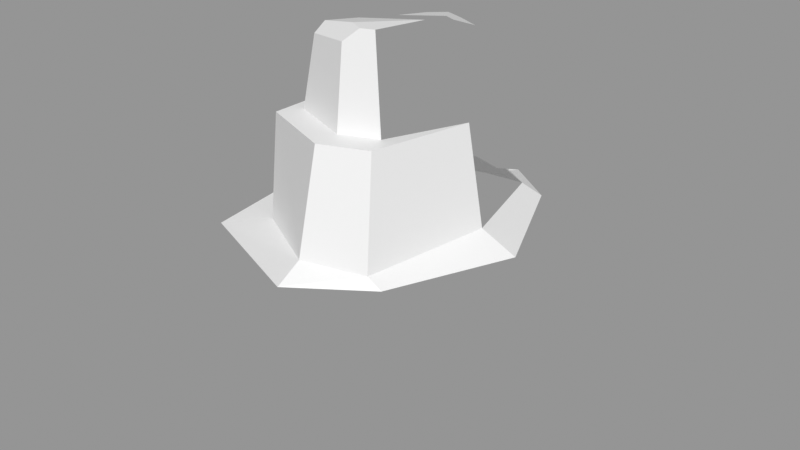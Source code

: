 # Source: Rock_Round_l_2C_04.blend  (saved by Blender 3.0.42; exported with 4.5.12 LTS)
import bpy
from mathutils import Matrix  # noqa: F401  (used for matrix-valued properties, if any)

bpy.ops.wm.read_factory_settings(use_empty=True)
scene = bpy.context.scene
scene.name = 'Scene'

# ---- images (referenced by path relative to the original .blend; pixels are not part of the script)
import os
ASSET_DIR = os.environ.get("B2B_ASSET_DIR", "")  # directory of the original .blend (textures are referenced by path, not embedded)
HERE = os.path.dirname(os.path.abspath(__file__))  # packed textures are extracted next to this script under _unpacked/

def load_image(name, relpath, width, height, colorspace="sRGB"):
    """Load a texture the original file referenced (path relative to the .blend, or extracted next to this script)."""
    p = next((c for c in (os.path.join(HERE, relpath), os.path.join(ASSET_DIR, relpath)) if relpath and os.path.exists(c)), "")
    if p:
        img = bpy.data.images.load(p, check_existing=True)
        img.name = name
    else:  # same state as the original file: an image datablock whose file is absent (Cycles renders it pink)
        img = bpy.data.images.new(name, width, height)
        img.source = "FILE"
        img.filepath = "//" + (relpath or name)
    img.colorspace_settings.name = colorspace
    return img
img_rocks_texture_atlas_1024x1024_png = load_image('Rocks_Texture_Atlas_1024x1024.png', 'Rocks_Texture_Atlas_1024x1024.png', 1024, 1024, 'sRGB')

# ---- materials (node trees are filled in below, after node groups)
mat_rocks_057 = bpy.data.materials.new('Rocks.057')
mat_rocks_057.use_transparent_shadow = False
mat_rocks_057.diffuse_color = (1.0, 1.0, 1.0, 1.0)
mat_rocks_057.roughness = 0.69
mat_rocks_057.specular_intensity = 0.0
mat_material_051 = bpy.data.materials.new('Material.051')
mat_material_051.use_transparent_shadow = False
mat_material_051.roughness = 0.5

# ---- material node trees
mat_rocks_057.use_nodes = True; mat_rocks_057.node_tree.nodes.clear()
_N = mat_rocks_057.node_tree.nodes; _L = mat_rocks_057.node_tree.links
n0 = _N.new('ShaderNodeBsdfPrincipled'); n0.name = 'Principled BSDF'; n0.location = (10, 300)
n0.distribution = 'GGX'
n0.subsurface_method = 'RANDOM_WALK_SKIN'
n0.inputs[2].default_value = 0.69
n0.inputs[3].default_value = 1.45
n0.inputs[4].default_value = 0.0
n0.inputs[13].default_value = 0.0
n1 = _N.new('ShaderNodeOutputMaterial'); n1.name = 'Material Output'; n1.location = (300, 300)
n2 = _N.new('ShaderNodeNormalMap'); n2.name = 'Normal Map'; n2.location = (-300, -300)
n2.label = 'Normal/Map'
n3 = _N.new('ShaderNodeTexImage'); n3.name = 'Image Texture'; n3.location = (-300, 600)
n3.image = img_rocks_texture_atlas_1024x1024_png
_L.new(n0.outputs[0], n1.inputs[0])
_L.new(n2.outputs[0], n0.inputs[5])
_L.new(n3.outputs[0], n0.inputs[0])
n1.is_active_output = True
mat_material_051.use_nodes = True; mat_material_051.node_tree.nodes.clear()
_N = mat_material_051.node_tree.nodes; _L = mat_material_051.node_tree.links
n0 = _N.new('ShaderNodeBsdfPrincipled'); n0.name = 'Principled BSDF'; n0.location = (10, 300)
n0.distribution = 'GGX'
n0.subsurface_method = 'RANDOM_WALK_SKIN'
n0.inputs[3].default_value = 1.45
n0.inputs[27].default_value = (0.0, 0.0, 0.0, 1.0)
n0.inputs[28].default_value = 1.0
n1 = _N.new('ShaderNodeOutputMaterial'); n1.name = 'Material Output'; n1.location = (300, 300)
n2 = _N.new('ShaderNodeNormalMap'); n2.name = 'Normal Map'; n2.location = (-300, -300)
n2.label = 'Normal/Map'
n2.inputs[0].default_value = 0.0
_L.new(n0.outputs[0], n1.inputs[0])
_L.new(n2.outputs[0], n0.inputs[5])
n1.is_active_output = True

# ---- meshes
me_rock_round_l_2c_04_002 = bpy.data.meshes.new('Rock_Round_l_2C_04.002')
me_rock_round_l_2c_04_002.from_pydata([(0.0, -0.518, -0.9625), (-0.6903, -0.518, -0.6806), (-0.7967, -0.518, 4.207e-08), (-0.6903, -0.4519, 0.6806), (8.535e-08, -0.3, 0.9625), (0.4287, -0.3, 0.6806), (0.7147, -0.4519, -1.148e-08), (0.4287, -0.518, -0.6806), (-0.6256, 0.613, -0.6024), (-0.7011, 0.613, 3.642e-08), (-0.6256, 0.613, 0.6024), (0.001264, 0.613, 0.8519), (0.3598, 0.613, 0.6024), (0.6194, 0.613, -1.098e-08), (0.3598, 0.613, -0.6024), (0.001264, 0.613, -0.6455), (-0.349, 0.6572, -0.4565), (-0.5515, 0.6383, 2.983e-08), (-0.4737, 0.613, 0.4164), (0.001264, 0.6864, 0.719), (0.2881, 0.6607, 0.607), (0.4352, 0.6962, -8.671e-09), (0.2881, 0.6851, -0.5336), (-0.003144, 1.178, -0.5194), (-0.2849, 1.178, -0.3673), (-0.2504, 1.3, 0.009577), (-0.3186, 1.178, 0.3335), (-0.002938, 1.178, 0.4591), (0.1803, 1.178, 0.3876), (0.2717, 1.3, 0.009577), (0.2277, 1.178, -0.4293), (-0.3853, 1.178, 0.4407), (-0.3748, 1.178, 2.47e-08), (-0.003144, 1.178, 0.5928), (0.2277, 1.178, 0.5027), (0.346, 1.178, -6.276e-09), (0.1224, 1.629, 0.3509), (-0.002594, 1.314, -0.4055), (-0.1592, 1.314, -0.321), (0.1256, 1.314, -0.3555), (-0.1648, 1.314, -0.03868), (0.1914, 1.314, -0.03868), (-0.002521, 1.487, -0.3905), (0.1125, 1.483, -0.346), (0.1611, 1.57, -0.1189), (0.05994, 1.629, 0.3753), (-0.008092, 1.568, 0.4099), (-0.2529, 1.533, 0.3167), (-0.1999, 1.559, 0.09116), (0.1881, 1.628, 0.1131), (-0.1411, 1.503, -0.3143), (-0.1427, 1.536, -0.1082), (0.1183, 1.578, -0.1214), (-0.05218, 1.51, -0.3617), (-0.01753, 1.629, 0.3329), (-0.2328, 1.582, 0.2698), (-0.1709, 0.613, -0.7834), (0.09825, 0.613, -0.7844), (0.000605, 0.2935, -0.9095), (0.001264, 0.613, -0.7301)], [], [(20, 11, 12), (18, 9, 10), (58, 56, 59), (26, 32, 31), (28, 35, 29), (25, 35, 32), (35, 40, 32), (2, 3, 10, 9), (36, 45, 46), (54, 36, 49), (57, 58, 59), (56, 58, 1), (15, 59, 56), (12, 5, 6, 13), (8, 1, 2, 9), (23, 15, 16, 24), (11, 4, 5, 12), (33, 19, 20, 34), (20, 19, 11), (18, 17, 9), (57, 59, 15), (10, 11, 19, 18), (41, 35, 30, 39), (16, 15, 56, 8), (24, 16, 17, 32), (38, 37, 23, 24), (44, 41, 39, 43), (47, 26, 27, 46), (6, 7, 14, 13), (34, 28, 27, 33), (30, 35, 21, 22), (28, 36, 46, 27), (23, 30, 22, 15), (39, 30, 23, 37), (12, 13, 21, 20), (26, 25, 32), (47, 48, 25, 26), (54, 55, 47, 46), (28, 34, 35), (25, 29, 35), (35, 41, 40), (31, 18, 19, 33), (52, 44, 43, 53), (22, 14, 57, 15), (48, 55, 54, 49), (48, 49, 29, 25), (3, 4, 11, 10), (40, 38, 24, 32), (34, 20, 21, 35), (32, 17, 18, 31), (54, 45, 36), (41, 52, 51, 40), (45, 54, 46), (43, 42, 53), (13, 14, 22, 21), (51, 50, 38, 40), (41, 44, 52), (53, 37, 38, 50), (42, 37, 53), (8, 9, 17, 16), (31, 33, 27, 26), (48, 47, 55), (29, 49, 36, 28), (57, 14, 7, 58), (7, 0, 58), (51, 52, 53, 50), (0, 1, 58), (8, 56, 1), (43, 39, 37, 42), (4, 3, 6, 5), (3, 2, 7, 6), (0, 7, 2, 1)])
me_rock_round_l_2c_04_002.polygons.foreach_set('use_smooth', [True] * 72)
me_rock_round_l_2c_04_002.polygons.foreach_set('material_index', [1, 1, 0, 1, 0, 0, 0, 0, 1, 1, 0, 0, 1, 0, 0, 0, 0, 1, 1, 1, 1, 1, 0, 1, 0, 0, 0, 1, 0, 1, 0, 1, 0, 0, 1, 0, 0, 1, 1, 0, 0, 1, 1, 1, 1, 0, 0, 0, 1, 1, 1, 0, 1, 1, 1, 0, 0, 0, 0, 1, 1, 1, 0, 0, 0, 1, 0, 0, 0, 0, 0, 0])
_k = set([(0, 1), (0, 7), (0, 58), (1, 2), (1, 8), (1, 56), (1, 58), (2, 3), (2, 7), (2, 9), (3, 4), (3, 6), (3, 10), (4, 5), (4, 11), (5, 6), (5, 12), (6, 7), (6, 13), (7, 14), (7, 58), (8, 9), (8, 16), (8, 56), (9, 10), (9, 17), (9, 18), (10, 11), (10, 18), (11, 12), (11, 19), (11, 20), (12, 13), (12, 20), (13, 14), (13, 21), (14, 22), (14, 57), (15, 16), (15, 22), (15, 23), (15, 56), (15, 57), (16, 17), (16, 24), (17, 18), (17, 32), (18, 19), (18, 31), (19, 20), (19, 33), (20, 21), (20, 34), (21, 22), (21, 35), (22, 30), (23, 24), (23, 30), (23, 37), (24, 32), (24, 38), (25, 26), (25, 29), (25, 32), (25, 48), (26, 27), (26, 32), (26, 47), (27, 28), (27, 46), (28, 29), (28, 35), (28, 36), (29, 35), (29, 49), (30, 35), (30, 39), (31, 32), (31, 33), (32, 35), (32, 40), (33, 34), (34, 35), (35, 41), (36, 45), (36, 49), (37, 38), (37, 39), (37, 42), (38, 40), (38, 50), (39, 41), (39, 43), (40, 41), (40, 51), (41, 44), (42, 43), (42, 53), (43, 44), (44, 52), (45, 46), (45, 54), (46, 47), (47, 48), (47, 55), (48, 49), (48, 55), (49, 54), (50, 51), (50, 53), (51, 52), (52, 53), (54, 55), (56, 58), (56, 59), (57, 58), (57, 59), (58, 59)])
me_rock_round_l_2c_04_002.attributes.new('sharp_edge', 'BOOLEAN', 'EDGE').data.foreach_set('value', [ (min(e.vertices), max(e.vertices)) in _k for e in me_rock_round_l_2c_04_002.edges])
_uv = me_rock_round_l_2c_04_002.uv_layers.new(name='UVMap')
_uv.uv.foreach_set('vector', [0.9228, 0.1737, 0.9176, 0.1756, 0.9232, 0.1725, 0.9206, 0.1848, 0.9249, 0.1905, 0.9171, 0.1857, 0.6004, 0.9071, 0.5963, 0.9032, 0.5986, 0.902, 0.9428, 0.1574, 0.9402, 0.1616, 0.9425, 0.1556, 0.5642, 0.9607, 0.5704, 0.9607, 0.57, 0.9628, 0.5757, 0.9681, 0.5704, 0.9607, 0.5783, 0.968, 0.5519, 0.9303, 0.5491, 0.9383, 0.5454, 0.9398, 0.583, 0.9228, 0.5729, 0.9231, 0.5718, 0.9075, 0.5806, 0.9063, 0.5641, 0.9673, 0.5631, 0.9673, 0.562, 0.9665, 0.9435, 0.1668, 0.9452, 0.1655, 0.9477, 0.1682, 0.5322, 0.903, 0.5288, 0.907, 0.5309, 0.902, 0.5963, 0.9032, 0.6004, 0.9071, 0.5929, 0.9212, 0.9379, 0.1847, 0.9391, 0.1852, 0.9389, 0.1879, 0.5556, 0.9074, 0.5544, 0.9208, 0.5434, 0.9215, 0.5461, 0.9061, 0.5894, 0.905, 0.5929, 0.9212, 0.583, 0.9228, 0.5806, 0.9063, 0.5615, 0.9311, 0.5644, 0.9237, 0.5692, 0.927, 0.5653, 0.9333, 0.5619, 0.9079, 0.5619, 0.9214, 0.5544, 0.9208, 0.5556, 0.9074, 0.5409, 0.9316, 0.5384, 0.9246, 0.5427, 0.9232, 0.5444, 0.9307, 0.9228, 0.1737, 0.9196, 0.1767, 0.9176, 0.1756, 0.9206, 0.1848, 0.9258, 0.1884, 0.9249, 0.1905, 0.9404, 0.1841, 0.9391, 0.1852, 0.9379, 0.1847, 0.9171, 0.1857, 0.9176, 0.1756, 0.9196, 0.1767, 0.9206, 0.1848, 0.5525, 0.9337, 0.5519, 0.9303, 0.5583, 0.9303, 0.5582, 0.9331, 0.9332, 0.1884, 0.9379, 0.1847, 0.9389, 0.1879, 0.9336, 0.1931, 0.5653, 0.9333, 0.5692, 0.927, 0.575, 0.9311, 0.5693, 0.9368, 0.5632, 0.9352, 0.5606, 0.9336, 0.5615, 0.9311, 0.5653, 0.9333, 0.5548, 0.9372, 0.5525, 0.9337, 0.5582, 0.9331, 0.5579, 0.9358, 0.5582, 0.9666, 0.5566, 0.9616, 0.5614, 0.9609, 0.562, 0.9665, 0.5434, 0.9215, 0.5327, 0.9203, 0.5367, 0.9042, 0.5461, 0.9061, 0.9511, 0.158, 0.9499, 0.1594, 0.9478, 0.1574, 0.9485, 0.1556, 0.5583, 0.9303, 0.5519, 0.9303, 0.5518, 0.9232, 0.5599, 0.9234, 0.5642, 0.9607, 0.5641, 0.9673, 0.562, 0.9665, 0.5614, 0.9609, 0.5615, 0.9311, 0.5583, 0.9303, 0.5599, 0.9234, 0.5644, 0.9237, 0.5582, 0.9331, 0.5583, 0.9303, 0.5615, 0.9311, 0.5606, 0.9336, 0.9232, 0.1725, 0.9328, 0.1725, 0.9316, 0.1752, 0.9228, 0.1737, 0.5566, 0.9616, 0.5528, 0.9651, 0.5518, 0.9627, 0.5582, 0.9666, 0.5552, 0.9682, 0.5528, 0.9651, 0.5566, 0.9616, 0.9435, 0.1668, 0.9411, 0.1691, 0.9402, 0.1685, 0.9428, 0.1655, 0.9499, 0.1594, 0.9511, 0.158, 0.95, 0.1655, 0.5757, 0.9681, 0.57, 0.9628, 0.5704, 0.9607, 0.5519, 0.9303, 0.5525, 0.9337, 0.5491, 0.9383, 0.5354, 0.9342, 0.5306, 0.9274, 0.5384, 0.9246, 0.5409, 0.9316, 0.9443, 0.1725, 0.9449, 0.1725, 0.9443, 0.1761, 0.9418, 0.1762, 0.9378, 0.1802, 0.9394, 0.1794, 0.9404, 0.1841, 0.9379, 0.1847, 0.9427, 0.1712, 0.9411, 0.1691, 0.9435, 0.1668, 0.9477, 0.1682, 0.5726, 0.9705, 0.5676, 0.9676, 0.57, 0.9628, 0.5757, 0.9681, 0.5729, 0.9231, 0.5619, 0.9214, 0.5619, 0.9079, 0.5718, 0.9075, 0.5659, 0.9386, 0.5632, 0.9352, 0.5653, 0.9333, 0.5693, 0.9368, 0.5444, 0.9307, 0.5427, 0.9232, 0.5518, 0.9232, 0.5519, 0.9303, 0.53, 0.9377, 0.5254, 0.9308, 0.5306, 0.9274, 0.5354, 0.9342, 0.9435, 0.1668, 0.9442, 0.1657, 0.9452, 0.1655, 0.5525, 0.9337, 0.5545, 0.9377, 0.5518, 0.9401, 0.5491, 0.9383, 0.9442, 0.1657, 0.9435, 0.1668, 0.9428, 0.1655, 0.9443, 0.1761, 0.9426, 0.1767, 0.9418, 0.1762, 0.9328, 0.1725, 0.9394, 0.1794, 0.9378, 0.1802, 0.9316, 0.1752, 0.563, 0.9399, 0.5614, 0.9375, 0.5632, 0.9352, 0.5659, 0.9386, 0.5525, 0.9337, 0.5548, 0.9372, 0.5545, 0.9377, 0.5602, 0.9369, 0.5606, 0.9336, 0.5632, 0.9352, 0.5614, 0.9375, 0.5596, 0.9362, 0.5606, 0.9336, 0.5602, 0.9369, 0.9336, 0.1931, 0.9249, 0.1905, 0.9258, 0.1884, 0.9332, 0.1884, 0.9425, 0.1556, 0.9485, 0.1556, 0.9478, 0.1574, 0.9428, 0.1574, 0.5552, 0.9682, 0.5582, 0.9666, 0.5578, 0.9676, 0.57, 0.9628, 0.5676, 0.9676, 0.5641, 0.9673, 0.5642, 0.9607, 0.5322, 0.903, 0.5367, 0.9042, 0.5327, 0.9203, 0.5288, 0.907, 0.5327, 0.9203, 0.5254, 0.9184, 0.5288, 0.907, 0.9404, 0.1725, 0.9443, 0.1725, 0.9418, 0.1762, 0.9405, 0.1756, 0.6035, 0.9186, 0.5929, 0.9212, 0.6004, 0.9071, 0.5894, 0.905, 0.5963, 0.9032, 0.5929, 0.9212, 0.5579, 0.9358, 0.5582, 0.9331, 0.5606, 0.9336, 0.5596, 0.9362, 0.5254, 0.9478, 0.5334, 0.9401, 0.5346, 0.9629, 0.5267, 0.9552, 0.5334, 0.9401, 0.5432, 0.9425, 0.5455, 0.9629, 0.5346, 0.9629, 0.5517, 0.9587, 0.5455, 0.9629, 0.5432, 0.9425, 0.5518, 0.9478])
me_rock_round_l_2c_04_002.materials.append(mat_rocks_057)
me_rock_round_l_2c_04_002.materials.append(mat_material_051)
me_rock_round_l_2c_04_002.use_remesh_fix_poles = True
me_rock_round_l_2c_04_002.use_remesh_preserve_attributes = False
me_rock_round_l_2c_04_002.update()
me_rock_round_l_2c_04_002.normals_split_custom_set([tuple(v) for v in zip(*[iter([0.4503, 0.6153, 0.647, 0.4503, 0.6153, 0.647, 0.4503, 0.6153, 0.647, 0.0, 1.0, 1.412e-07, 0.0, 1.0, 1.412e-07, 0.0, 1.0, 1.412e-07, 0.2607, 0.4723, -0.842, 0.2607, 0.4723, -0.842, 0.2607, 0.4723, -0.842, 0.0, 1.0, -1.912e-07, 0.0, 1.0, -3.294e-07, 0.0, 1.0, -9.112e-08, 0.8134, 0.4664, 0.3476, 0.8134, 0.4664, 0.3476, 0.8134, 0.4664, 0.3476, -4.267e-08, 0.07804, -0.997, -3.628e-08, 0.07804, -0.997, -4.343e-08, 0.07804, -0.997, 3.42e-08, 0.2728, 0.9621, 4.367e-08, 0.2728, 0.9621, 4.557e-08, 0.2728, 0.9621, -0.9877, 0.07697, 0.1361, -0.9877, 0.07697, 0.1361, -0.9877, 0.07697, 0.1361, -0.9877, 0.07697, 0.1361, 0.3609, 0.1214, 0.9247, 0.3609, 0.1214, 0.9247, 0.3609, 0.1214, 0.9247, 9.983e-05, 1.0, -0.0007752, 0.0001146, 1.0, -0.0008898, 0.0004811, 1.0, -0.003732, -0.4389, 0.4407, -0.783, -0.4389, 0.4407, -0.783, -0.4389, 0.4407, -0.783, -0.4352, 0.1187, -0.8925, -0.4352, 0.1187, -0.8925, -0.4352, 0.1187, -0.8925, 0.0, 1.0, -1.48e-07, 0.0, 1.0, -1.925e-07, 0.0, 1.0, 0.0, 0.9202, 0.09143, 0.3805, 0.9202, 0.09143, 0.3805, 0.9202, 0.09143, 0.3805, 0.9202, 0.09143, 0.3805, -0.9873, 0.07483, -0.14, -0.9873, 0.07483, -0.14, -0.9873, 0.07483, -0.14, -0.9873, 0.07483, -0.14, -0.455, 0.1973, -0.8684, -0.455, 0.1973, -0.8684, -0.455, 0.1973, -0.8684, -0.455, 0.1973, -0.8684, 0.5564, 0.1058, 0.8242, 0.5564, 0.1058, 0.8242, 0.5564, 0.1058, 0.8242, 0.5564, 0.1058, 0.8242, 0.3638, 0.2296, 0.9027, 0.3638, 0.2296, 0.9027, 0.3638, 0.2296, 0.9027, 0.3638, 0.2296, 0.9027, 0.2579, 0.8461, 0.4666, 0.2579, 0.8461, 0.4666, 0.2579, 0.8461, 0.4666, -0.1661, 0.9819, 0.09068, -0.1661, 0.9819, 0.09068, -0.1661, 0.9819, 0.09068, 0.0, 1.0, -3.656e-07, 0.0, 1.0, -1.925e-07, 0.0, 1.0, -1.48e-07, -0.1434, 0.9772, 0.1564, -0.1434, 0.9772, 0.1564, -0.1434, 0.9772, 0.1564, -0.1434, 0.9772, 0.1564, 0.7059, 0.6866, -0.1741, 0.7059, 0.6866, -0.1741, 0.7059, 0.6866, -0.1741, 0.7059, 0.6866, -0.1741, -0.009567, 0.9902, -0.1391, -0.009567, 0.9902, -0.1391, -0.009567, 0.9902, -0.1391, -0.009567, 0.9902, -0.1391, -0.9176, 0.2353, -0.3203, -0.9176, 0.2353, -0.3203, -0.9176, 0.2353, -0.3203, -0.9176, 0.2353, -0.3203, -0.3825, 0.593, -0.7085, -0.3825, 0.593, -0.7085, -0.3825, 0.593, -0.7085, -0.3825, 0.593, -0.7085, 0.9745, 0.06365, -0.2152, 0.9745, 0.06365, -0.2152, 0.9745, 0.06365, -0.2152, 0.9745, 0.06365, -0.2152, -0.3675, 0.1116, 0.9233, -0.3675, 0.1116, 0.9233, -0.3675, 0.1116, 0.9233, -0.3675, 0.1116, 0.9233, 0.9156, 0.08247, -0.3936, 0.9156, 0.08247, -0.3936, 0.9156, 0.08247, -0.3936, 0.9156, 0.08247, -0.3936, 0.0, 1.0, -7.44e-08, 0.0, 1.0, -4.203e-08, 0.0, 1.0, -5.203e-08, 0.0, 1.0, -5.215e-08, 0.9488, 0.1739, -0.2635, 0.9488, 0.1739, -0.2635, 0.9488, 0.1739, -0.2635, 0.9488, 0.1739, -0.2635, 0.3609, 0.1214, 0.9247, 0.3609, 0.1214, 0.9247, 0.3609, 0.1214, 0.9247, 0.3609, 0.1214, 0.9247, 0.328, 0.2203, -0.9187, 0.328, 0.2203, -0.9187, 0.328, 0.2203, -0.9187, 0.328, 0.2203, -0.9187, 0.2873, 0.6132, -0.7359, 0.2873, 0.6132, -0.7359, 0.2873, 0.6132, -0.7359, 0.2873, 0.6132, -0.7359, 0.4504, 0.8751, 0.1772, 0.4504, 0.8751, 0.1772, 0.4504, 0.8751, 0.1772, 0.4504, 0.8751, 0.1772, -0.7009, 0.7034, 0.1182, -0.7009, 0.7034, 0.1182, -0.7009, 0.7034, 0.1182, -0.9668, 0.1999, -0.1591, -0.9668, 0.1999, -0.1591, -0.9668, 0.1999, -0.1591, -0.9668, 0.1999, -0.1591, -0.3355, 0.7155, 0.6128, -0.3355, 0.7155, 0.6128, -0.3355, 0.7155, 0.6128, -0.3355, 0.7155, 0.6128, 0.0, 1.0, -4.203e-08, 0.0, 1.0, -7.44e-08, 0.0, 1.0, 0.0, -4.267e-08, 0.07804, -0.997, -3.452e-08, 0.07804, -0.997, -3.628e-08, 0.07804, -0.997, 3.42e-08, 0.2728, 0.9621, 2.767e-08, 0.2728, 0.9621, 4.367e-08, 0.2728, 0.9621, -0.4732, 0.1218, 0.8725, -0.4732, 0.1218, 0.8725, -0.4732, 0.1218, 0.8725, -0.4732, 0.1218, 0.8725, 0.188, 0.9017, -0.3893, 0.188, 0.9017, -0.3893, 0.188, 0.9017, -0.3893, 0.188, 0.9017, -0.3893, 0.03621, 0.9529, -0.301, 0.03621, 0.9529, -0.301, 0.03621, 0.9529, -0.301, 0.03621, 0.9529, -0.301, -0.1655, 0.9733, -0.1589, -0.1655, 0.9733, -0.1589, -0.1655, 0.9733, -0.1589, -0.1655, 0.9733, -0.1589, -2.65e-08, 0.3009, -0.9537, -2.65e-08, 0.3009, -0.9537, -2.65e-08, 0.3009, -0.9537, -2.65e-08, 0.3009, -0.9537, -0.3822, 0.1004, 0.9186, -0.3822, 0.1004, 0.9186, -0.3822, 0.1004, 0.9186, -0.3822, 0.1004, 0.9186, -0.6266, 0.7739, -0.0921, -0.6266, 0.7739, -0.0921, -0.6266, 0.7739, -0.0921, -0.6266, 0.7739, -0.0921, 0.9575, 0.1679, 0.2344, 0.9575, 0.1679, 0.2344, 0.9575, 0.1679, 0.2344, 0.9575, 0.1679, 0.2344, -0.9694, 0.2309, 0.08296, -0.9694, 0.2309, 0.08296, -0.9694, 0.2309, 0.08296, -0.9694, 0.2309, 0.08296, 9.983e-05, 1.0, -0.0007752, 0.0, 1.0, 0.0, 0.0001146, 1.0, -0.0008898, 1.102e-07, 0.2991, 0.9542, 2.298e-07, 0.2991, 0.9542, 7.065e-08, 0.2991, 0.9542, 7.065e-08, 0.2991, 0.9542, -0.3355, 0.7155, 0.6128, -0.3355, 0.7155, 0.6128, -0.3355, 0.7155, 0.6128, 0.188, 0.9017, -0.3893, 0.188, 0.9017, -0.3893, 0.188, 0.9017, -0.3893, 0.4747, 0.8619, -0.1784, 0.4747, 0.8619, -0.1784, 0.4747, 0.8619, -0.1784, 0.4747, 0.8619, -0.1784, -0.9953, 0.0942, -0.02128, -0.9953, 0.0942, -0.02128, -0.9953, 0.0942, -0.02128, -0.9953, 0.0942, -0.02128, 1.102e-07, 0.2991, 0.9542, 4.654e-07, 0.2991, 0.9542, 2.298e-07, 0.2991, 0.9542, -0.4736, 0.07649, -0.8774, -0.4736, 0.07649, -0.8774, -0.4736, 0.07649, -0.8774, -0.4736, 0.07649, -0.8774, -0.4736, 0.07649, -0.8774, -0.4736, 0.07649, -0.8774, -0.4736, 0.07649, -0.8774, -0.1533, 0.9879, -0.02263, -0.1533, 0.9879, -0.02263, -0.1533, 0.9879, -0.02263, -0.1533, 0.9879, -0.02263, 0.0, 1.0, -9.112e-08, 0.0, 1.0, -5.215e-08, 0.0, 1.0, -5.203e-08, 0.0, 1.0, -1.912e-07, -0.9591, 0.198, -0.2023, -0.9591, 0.198, -0.2023, -0.9591, 0.198, -0.2023, 0.9507, 0.1493, 0.272, 0.9507, 0.1493, 0.272, 0.9507, 0.1493, 0.272, 0.9507, 0.1493, 0.272, 0.5937, 0.1001, -0.7984, 0.5937, 0.1001, -0.7984, 0.5937, 0.1001, -0.7984, 0.5937, 0.1001, -0.7984, 0.5486, 0.05399, -0.8343, 0.5486, 0.05399, -0.8343, 0.5486, 0.05399, -0.8343, -0.1655, 0.9733, -0.1589, -0.1655, 0.9733, -0.1589, -0.1655, 0.9733, -0.1589, -0.1655, 0.9733, -0.1589, -0.3774, 0.06053, -0.9241, -0.3774, 0.06053, -0.9241, -0.3774, 0.06053, -0.9241, -0.3685, 0.08505, -0.9257, -0.3685, 0.08505, -0.9257, -0.3685, 0.08505, -0.9257, 0.3625, 0.08058, -0.9285, 0.3625, 0.08058, -0.9285, 0.3625, 0.08058, -0.9285, 0.3625, 0.08058, -0.9285, 0.1303, -0.9599, 0.2482, 0.1303, -0.9599, 0.2482, 0.1303, -0.9599, 0.2482, 0.1303, -0.9599, 0.2482, 0.04356, -0.9955, 0.08418, 0.04356, -0.9955, 0.08418, 0.04356, -0.9955, 0.08418, 0.04356, -0.9955, 0.08418, 0.0, -1.0, 1.384e-08, 0.0, -1.0, 1.384e-08, 0.0, -1.0, 1.384e-08, 0.0, -1.0, 1.384e-08])] * 3)])

# ---- objects
ob_rock_round_l_2c_04 = bpy.data.objects.new('Rock_Round_l_2C_04', me_rock_round_l_2c_04_002)

# ---- transforms, parenting, visibility, modifiers, constraints
ob_rock_round_l_2c_04.location = (0.0, 0.0, 0.0)
ob_rock_round_l_2c_04.rotation_euler = (1.571, -0.0, 0.0)
ob_rock_round_l_2c_04.scale = (0.25, 0.25, 0.25)
ob_rock_round_l_2c_04.color = (0.8, 0.8, 0.8, 1.0)

# ---- collection membership
scene.collection.objects.link(ob_rock_round_l_2c_04)

# ---- scene / render settings (as saved in the file)
scene.frame_start = 1; scene.frame_end = 250; scene.frame_set(1)
scene.render.engine = 'BLENDER_EEVEE_NEXT'
scene.cycles.sampling_pattern = 'TABULATED_SOBOL'
scene.cycles.use_light_tree = False
scene.view_settings.view_transform = 'Standard'
bpy.context.view_layer.update()

# ---- added for rendering (the .blend has no active camera and no usable light): camera, sun + grey world if the file has none
cam_auto = bpy.data.cameras.new('AutoCamera')
cam_auto.lens = 50.0
cam_auto.sensor_width = 36.0
cam_auto.clip_end = 1000.0
ob_auto_camera = bpy.data.objects.new('AutoCamera', cam_auto)
scene.collection.objects.link(ob_auto_camera)
ob_auto_camera.location = (0.74285, -0.903729, 0.741405)
ob_auto_camera.rotation_euler = (1.09748, -7.21219e-08, 0.694738)
scene.camera = ob_auto_camera
light_auto_sun = bpy.data.lights.new('AutoSun', 'SUN')
light_auto_sun.energy = 3.0
light_auto_sun.angle = 0.0523599
ob_auto_sun = bpy.data.objects.new('AutoSun', light_auto_sun)
scene.collection.objects.link(ob_auto_sun)
ob_auto_sun.rotation_euler = (0.872665, 0.174533, 0.523599)
if scene.world is None:
    world_auto = bpy.data.worlds.new('AutoWorld')
    world_auto.color = (0.3, 0.3, 0.3)
    scene.world = world_auto
bpy.context.view_layer.update()

